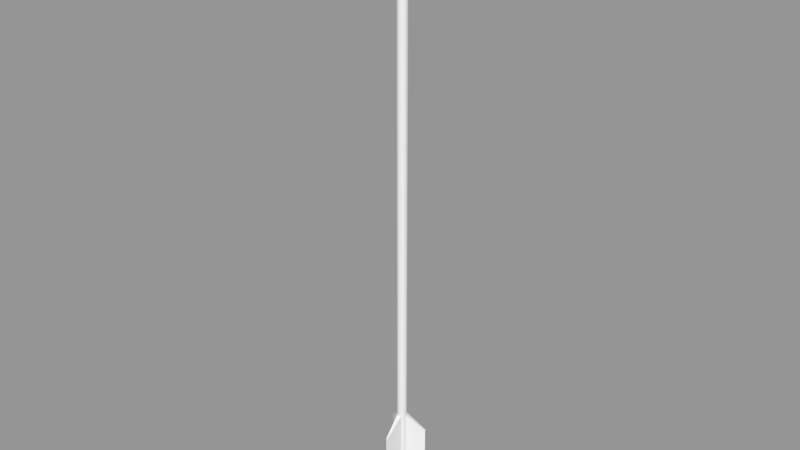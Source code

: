 # Source: arrow.blend  (saved by Blender 2.78.0; exported with 4.5.12 LTS)
import bpy
from mathutils import Matrix  # noqa: F401  (used for matrix-valued properties, if any)

bpy.ops.wm.read_factory_settings(use_empty=True)
scene = bpy.context.scene
scene.name = 'Scene'

# ---- collections
col_collection_1 = bpy.data.collections.new('Collection 1'); scene.collection.children.link(col_collection_1)

# ---- materials (node trees are filled in below, after node groups)
mat_material = bpy.data.materials.new('Material')
mat_material.alpha_threshold = 0.0
mat_material.use_transparent_shadow = False
mat_material.roughness = 0.5
mat_material.line_color = (0.0, 0.0, 0.0, 1.0)

# ---- material node trees

# ---- meshes
me_cube = bpy.data.meshes.new('Cube')
me_cube.from_pydata([(5.96e-08, 0.07071, 0.9683), (-0.02852, 0.0, 1.011), (1.192e-07, 7.451e-09, 1.268), (0.02852, -2.086e-08, 1.011), (0.0, -0.07071, 0.9683), (0.0, 0.02, 1.018), (0.0, 0.02, -1.232), (-0.003902, 0.01962, 1.018), (-0.003902, 0.01962, -1.232), (-0.007654, 0.01848, 1.018), (-0.007654, 0.01848, -1.232), (-0.01111, 0.01663, 1.018), (-0.01111, 0.01663, -1.232), (-0.01414, 0.01414, 1.018), (-0.01414, 0.01414, -1.232), (-0.01663, 0.01111, 1.018), (-0.01663, 0.01111, -1.232), (-0.01848, 0.007654, 1.018), (-0.01848, 0.007654, -1.232), (-0.01962, 0.003902, 1.018), (-0.01962, 0.003902, -1.232), (-0.02, -5.662e-09, 1.018), (-0.02, -5.662e-09, -1.232), (-0.01962, -0.003902, 1.018), (-0.01962, -0.003902, -1.232), (-0.01848, -0.007654, 1.018), (-0.01848, -0.007654, -1.232), (-0.01663, -0.01111, 1.018), (-0.01663, -0.01111, -1.232), (-0.01414, -0.01414, 1.018), (-0.01414, -0.01414, -1.232), (-0.01111, -0.01663, 1.018), (-0.01111, -0.01663, -1.232), (-0.007654, -0.01848, 1.018), (-0.007654, -0.01848, -1.232), (-0.003902, -0.01962, 1.018), (-0.003902, -0.01962, -1.232), (0.0, -0.02, 1.018), (0.0, -0.02, -1.232), (0.003902, -0.01962, 1.018), (0.003902, -0.01962, -1.232), (0.007654, -0.01848, 1.018), (0.007654, -0.01848, -1.232), (0.01111, -0.01663, 1.018), (0.01111, -0.01663, -1.232), (0.01414, -0.01414, 1.018), (0.01414, -0.01414, -1.232), (0.01663, -0.01111, 1.018), (0.01663, -0.01111, -1.232), (0.01848, -0.007654, 1.018), (0.01848, -0.007654, -1.232), (0.01962, -0.003902, 1.018), (0.01962, -0.003902, -1.232), (0.02, 1.222e-08, 1.018), (0.02, 1.222e-08, -1.232), (0.01962, 0.003902, 1.018), (0.01962, 0.003902, -1.232), (0.01848, 0.007654, 1.018), (0.01848, 0.007654, -1.232), (0.01663, 0.01111, 1.018), (0.01663, 0.01111, -1.232), (0.01414, 0.01414, 1.018), (0.01414, 0.01414, -1.232), (0.01111, 0.01663, 1.018), (0.01111, 0.01663, -1.232), (0.007654, 0.01848, 1.018), (0.007654, 0.01848, -1.232), (0.003902, 0.01962, 1.018), (0.003902, 0.01962, -1.232), (-0.003018, -0.09685, -0.9453), (0.003018, -0.09685, -0.9453), (-0.01, -0.01685, -0.8719), (0.01, -0.01685, -0.8719), (-0.003018, -0.09685, -1.272), (0.003018, -0.09685, -1.272), (-0.01, -0.01685, -1.199), (0.01, -0.01685, -1.199), (-0.08236, 0.05104, -0.9453), (-0.08538, 0.04581, -0.9453), (-0.009589, 0.01708, -0.8719), (-0.01959, -0.0002371, -0.8719), (-0.08236, 0.05104, -1.272), (-0.08538, 0.04581, -1.272), (-0.009589, 0.01708, -1.199), (-0.01959, -0.0002371, -1.199), (0.08538, 0.04581, -0.9453), (0.08236, 0.05104, -0.9453), (0.01959, -0.0002371, -0.8719), (0.009589, 0.01708, -0.8719), (0.08538, 0.04581, -1.272), (0.08236, 0.05104, -1.272), (0.01959, -0.0002371, -1.199), (0.009589, 0.01708, -1.199)], [], [(0, 1, 2), (3, 2, 4), (1, 4, 2), (3, 0, 2), (1, 0, 3), (4, 1, 3), (5, 6, 8, 7), (7, 8, 10, 9), (9, 10, 12, 11), (11, 12, 14, 13), (13, 14, 16, 15), (15, 16, 18, 17), (17, 18, 20, 19), (19, 20, 22, 21), (21, 22, 24, 23), (23, 24, 26, 25), (25, 26, 28, 27), (27, 28, 30, 29), (29, 30, 32, 31), (31, 32, 34, 33), (33, 34, 36, 35), (35, 36, 38, 37), (37, 38, 40, 39), (39, 40, 42, 41), (41, 42, 44, 43), (43, 44, 46, 45), (45, 46, 48, 47), (47, 48, 50, 49), (49, 50, 52, 51), (51, 52, 54, 53), (53, 54, 56, 55), (55, 56, 58, 57), (57, 58, 60, 59), (59, 60, 62, 61), (61, 62, 64, 63), (63, 64, 66, 65), (8, 6, 68, 66, 64, 62, 60, 58, 56, 54, 52, 50, 48, 46, 44, 42, 40, 38, 36, 34, 32, 30, 28, 26, 24, 22, 20, 18, 16, 14, 12, 10), (65, 66, 68, 67), (67, 68, 6, 5), (5, 7, 9, 11, 13, 15, 17, 19, 21, 23, 25, 27, 29, 31, 33, 35, 37, 39, 41, 43, 45, 47, 49, 51, 53, 55, 57, 59, 61, 63, 65, 67), (69, 71, 72, 70), (71, 75, 76, 72), (75, 73, 74, 76), (73, 69, 70, 74), (71, 69, 73, 75), (76, 74, 70, 72), (77, 79, 80, 78), (79, 83, 84, 80), (83, 81, 82, 84), (81, 77, 78, 82), (79, 77, 81, 83), (84, 82, 78, 80), (85, 86, 88, 87), (87, 88, 92, 91), (91, 92, 90, 89), (89, 90, 86, 85), (87, 91, 89, 85), (92, 88, 86, 90)])
me_cube.materials.append(mat_material)
me_cube.use_remesh_preserve_volume = False
me_cube.use_remesh_preserve_attributes = False
me_cube.use_mirror_vertex_groups = False
me_cube.update()

# ---- objects
ob_arrow = bpy.data.objects.new('Arrow', me_cube)

# ---- transforms, parenting, visibility, modifiers, constraints
ob_arrow.location = (0.0, 0.0, 0.0)
ob_arrow.scale = (0.5, 0.5, 0.5)
ob_arrow.lock_rotations_4d = False
ob_arrow.empty_display_type = 'ARROWS'
ob_arrow.lineart.crease_threshold = 0.0

# ---- collection membership
col_collection_1.objects.link(ob_arrow)

# ---- scene / render settings (as saved in the file)
scene.camera = ob_arrow
scene.frame_start = 1; scene.frame_end = 250; scene.frame_set(1)
scene.render.engine = 'BLENDER_EEVEE_NEXT'
scene.render.resolution_percentage = 50
scene.render.dither_intensity = 0.0
scene.cycles.use_denoising = False
scene.cycles.samples = 128
scene.cycles.sampling_pattern = 'TABULATED_SOBOL'
scene.cycles.light_sampling_threshold = 0.0
scene.cycles.use_adaptive_sampling = False
scene.cycles.use_light_tree = False
scene.cycles.blur_glossy = 0.0
scene.cycles.sample_clamp_indirect = 0.0
scene.view_settings.view_transform = 'Standard'
bpy.context.view_layer.update()

# ---- added for rendering (the .blend has no active camera and no usable light): camera, sun + grey world if the file has none
cam_auto = bpy.data.cameras.new('AutoCamera')
cam_auto.lens = 50.0
cam_auto.sensor_width = 36.0
cam_auto.clip_end = 1000.0
ob_auto_camera = bpy.data.objects.new('AutoCamera', cam_auto)
scene.collection.objects.link(ob_auto_camera)
ob_auto_camera.location = (1.1805, -1.42313, 0.943418)
ob_auto_camera.rotation_euler = (1.09748, -7.21219e-08, 0.694738)
scene.camera = ob_auto_camera
light_auto_sun = bpy.data.lights.new('AutoSun', 'SUN')
light_auto_sun.energy = 3.0
light_auto_sun.angle = 0.0523599
ob_auto_sun = bpy.data.objects.new('AutoSun', light_auto_sun)
scene.collection.objects.link(ob_auto_sun)
ob_auto_sun.rotation_euler = (0.872665, 0.174533, 0.523599)
if scene.world is None:
    world_auto = bpy.data.worlds.new('AutoWorld')
    world_auto.color = (0.3, 0.3, 0.3)
    scene.world = world_auto
bpy.context.view_layer.update()
